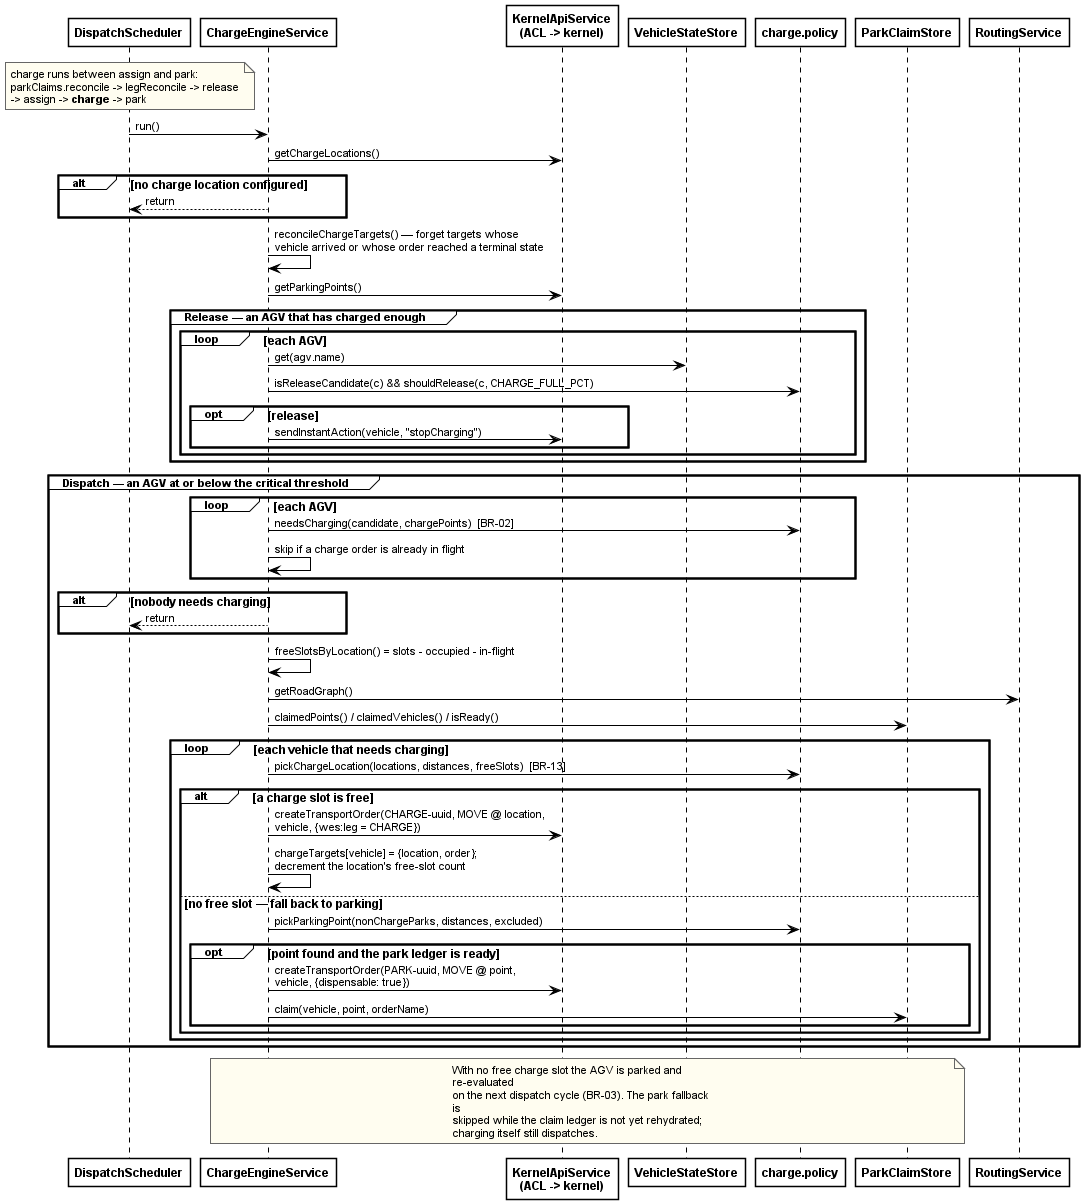

The diagram above was rendered by PlantUML. Its source (embedded in the PNG):
@startuml fig-2-8-2-seq-charge-cycle
' SDS Figure II-2.8.2 — Charge cycle: release the charged, dispatch the depleted
' NEW 2026-08-09.
' Verified against wes/src/cargo/charge-engine.service.ts run().
' Render: java -jar plantuml.jar -charset UTF-8 -tpng fig-2-8-2-seq-charge-cycle.puml
!include _style.iuml

participant DispatchScheduler
participant ChargeEngineService as Charge
participant "KernelApiService\n(ACL -> kernel)" as ACL
participant VehicleStateStore as Store
participant "charge.policy" as Policy
participant ParkClaimStore as Claims
participant RoutingService as Routing

note over DispatchScheduler
  charge runs between assign and park:
  parkClaims.reconcile -> legReconcile -> release
  -> assign -> **charge** -> park
end note

DispatchScheduler -> Charge: run()
Charge -> ACL: getChargeLocations()
alt no charge location configured
  Charge --> DispatchScheduler: return
end

Charge -> Charge: reconcileChargeTargets() — forget targets whose\nvehicle arrived or whose order reached a terminal state
Charge -> ACL: getParkingPoints()

group Release — an AGV that has charged enough
  loop each AGV
    Charge -> Store: get(agv.name)
    Charge -> Policy: isReleaseCandidate(c) && shouldRelease(c, CHARGE_FULL_PCT)
    opt release
      Charge -> ACL: sendInstantAction(vehicle, "stopCharging")
    end
  end
end

group Dispatch — an AGV at or below the critical threshold
  loop each AGV
    Charge -> Policy: needsCharging(candidate, chargePoints)  [BR-02]
    Charge -> Charge: skip if a charge order is already in flight
  end

  alt nobody needs charging
    Charge --> DispatchScheduler: return
  end

  Charge -> Charge: freeSlotsByLocation() = slots - occupied - in-flight
  Charge -> Routing: getRoadGraph()
  Charge -> Claims: claimedPoints() / claimedVehicles() / isReady()

  loop each vehicle that needs charging
    Charge -> Policy: pickChargeLocation(locations, distances, freeSlots)  [BR-13]

    alt a charge slot is free
      Charge -> ACL: createTransportOrder(CHARGE-uuid, MOVE @ location,\nvehicle, {wes:leg = CHARGE})
      Charge -> Charge: chargeTargets[vehicle] = {location, order};\ndecrement the location's free-slot count
    else no free slot — fall back to parking
      Charge -> Policy: pickParkingPoint(nonChargeParks, distances, excluded)
      opt point found and the park ledger is ready
        Charge -> ACL: createTransportOrder(PARK-uuid, MOVE @ point,\nvehicle, {dispensable: true})
        Charge -> Claims: claim(vehicle, point, orderName)
      end
    end
  end
end

note over Charge, Claims
  With no free charge slot the AGV is parked and re-evaluated
  on the next dispatch cycle (BR-03). The park fallback is
  skipped while the claim ledger is not yet rehydrated;
  charging itself still dispatches.
end note

@enduml